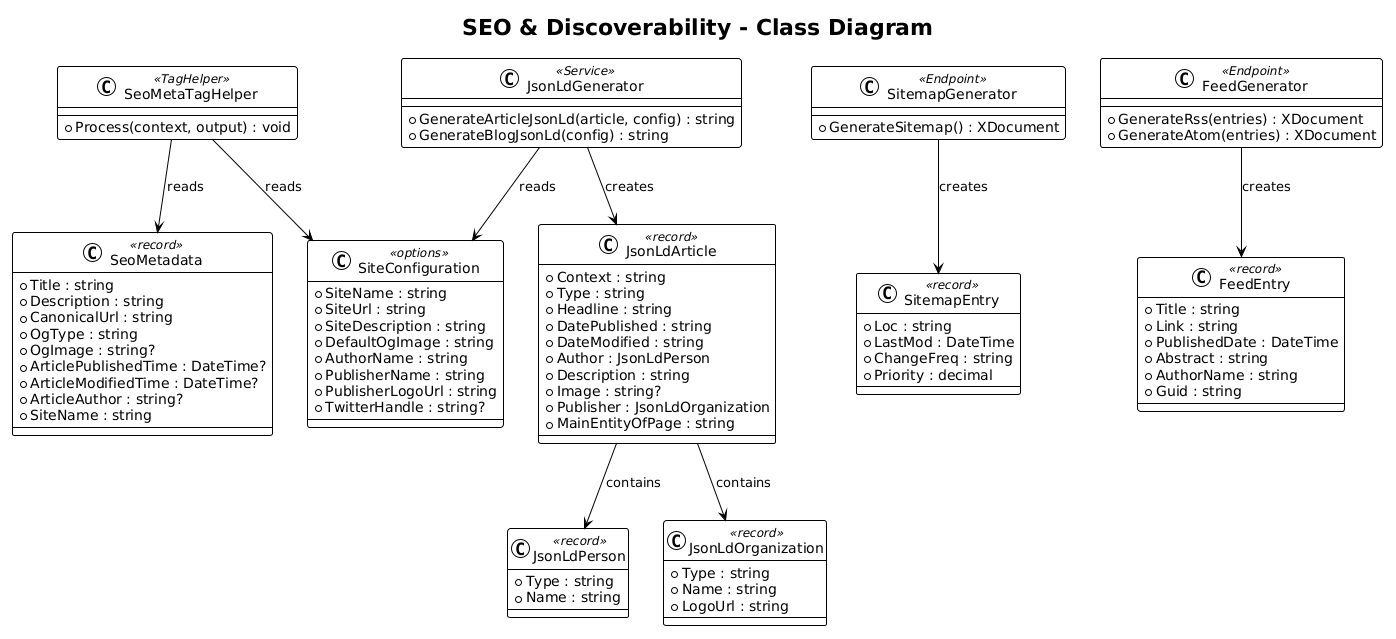

The diagram above was rendered by PlantUML. Its source (embedded in the PNG):
@startuml
!theme plain

title SEO & Discoverability - Class Diagram

class SeoMetadata <<record>> {
    +Title : string
    +Description : string
    +CanonicalUrl : string
    +OgType : string
    +OgImage : string?
    +ArticlePublishedTime : DateTime?
    +ArticleModifiedTime : DateTime?
    +ArticleAuthor : string?
    +SiteName : string
}

class JsonLdArticle <<record>> {
    +Context : string
    +Type : string
    +Headline : string
    +DatePublished : string
    +DateModified : string
    +Author : JsonLdPerson
    +Description : string
    +Image : string?
    +Publisher : JsonLdOrganization
    +MainEntityOfPage : string
}

class JsonLdPerson <<record>> {
    +Type : string
    +Name : string
}

class JsonLdOrganization <<record>> {
    +Type : string
    +Name : string
    +LogoUrl : string
}

class SitemapEntry <<record>> {
    +Loc : string
    +LastMod : DateTime
    +ChangeFreq : string
    +Priority : decimal
}

class FeedEntry <<record>> {
    +Title : string
    +Link : string
    +PublishedDate : DateTime
    +Abstract : string
    +AuthorName : string
    +Guid : string
}

class SiteConfiguration <<options>> {
    +SiteName : string
    +SiteUrl : string
    +SiteDescription : string
    +DefaultOgImage : string
    +AuthorName : string
    +PublisherName : string
    +PublisherLogoUrl : string
    +TwitterHandle : string?
}

class SeoMetaTagHelper <<TagHelper>> {
    +Process(context, output) : void
}

class JsonLdGenerator <<Service>> {
    +GenerateArticleJsonLd(article, config) : string
    +GenerateBlogJsonLd(config) : string
}

class SitemapGenerator <<Endpoint>> {
    +GenerateSitemap() : XDocument
}

class FeedGenerator <<Endpoint>> {
    +GenerateRss(entries) : XDocument
    +GenerateAtom(entries) : XDocument
}

SeoMetaTagHelper --> SeoMetadata : reads
SeoMetaTagHelper --> SiteConfiguration : reads
JsonLdGenerator --> JsonLdArticle : creates
JsonLdGenerator --> SiteConfiguration : reads
JsonLdArticle --> JsonLdPerson : contains
JsonLdArticle --> JsonLdOrganization : contains
SitemapGenerator --> SitemapEntry : creates
FeedGenerator --> FeedEntry : creates
@enduml